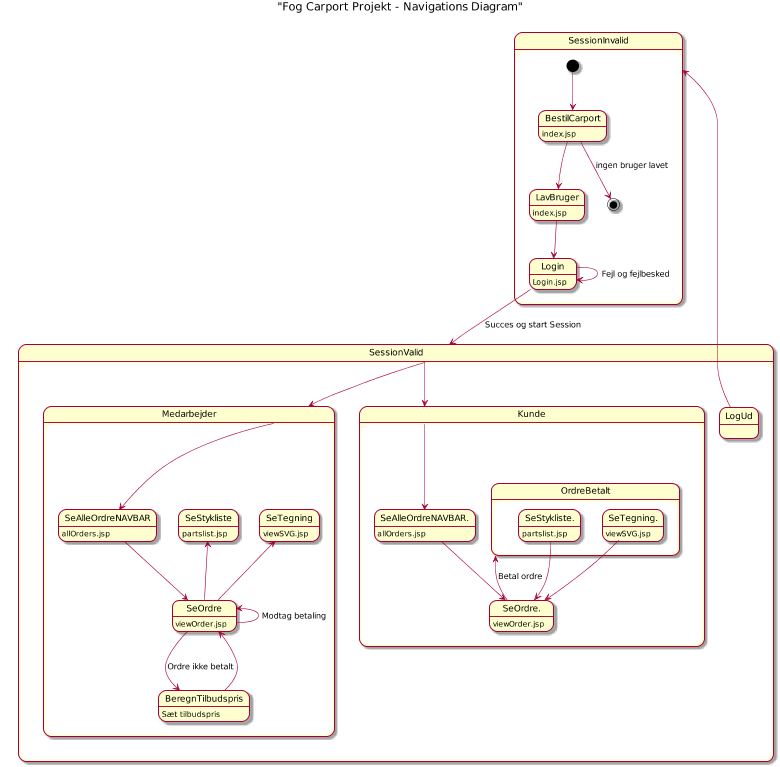

The diagram above was rendered by PlantUML. Its source (embedded in the PNG):
@startuml
scale max 800 width

title "Fog Carport Projekt - Navigations Diagram"

state SessionInvalid {
    BestilCarport : index.jsp
    LavBruger : index.jsp
    Login : Login.jsp
    
    [*] -down-> BestilCarport
    BestilCarport -down-> LavBruger
    BestilCarport --> [*] : ingen bruger lavet
    LavBruger -down-> Login
    Login -down-> SessionValid : Succes og start Session
    Login --> Login: Fejl og fejlbesked
}

state SessionValid {
    LogUd :
    SessionValid --> Medarbejder
    SessionValid --> Kunde

    state Medarbejder {
        Medarbejder --> SeAlleOrdreNAVBAR
        SeAlleOrdreNAVBAR : allOrders.jsp
        SeOrdre: viewOrder.jsp
        SeStykliste: partslist.jsp
        SeTegning: viewSVG.jsp
        BeregnTilbudspris: Sæt tilbudspris
        LogUd :
        
        SeAlleOrdreNAVBAR --> SeOrdre
        SeOrdre --> BeregnTilbudspris : Ordre ikke betalt
        BeregnTilbudspris --> SeOrdre
        SeOrdre -up-> SeStykliste
        SeOrdre -up-> SeTegning
        SeOrdre -up-> SeOrdre : Modtag betaling
    }
    
    state Kunde {
        SeAlleOrdreNAVBAR. : allOrders.jsp
        SeOrdre.: viewOrder.jsp

        Kunde -down-> SeAlleOrdreNAVBAR.
        SeAlleOrdreNAVBAR. --> SeOrdre.
        SeOrdre. -down-> OrdreBetalt : Betal ordre
        
        state OrdreBetalt {
            SeStykliste.: partslist.jsp
            SeTegning.: viewSVG.jsp
            SeStykliste. --> SeOrdre.
            SeTegning. --> SeOrdre.
        }
    }
    LogUd --> SessionInvalid
}
@enduml